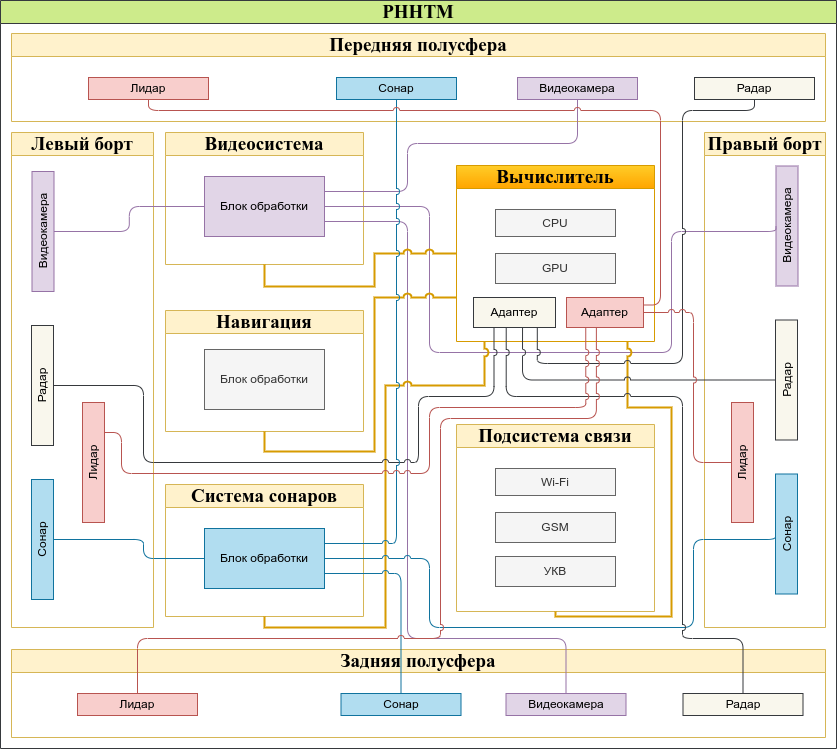

The diagram above was exported from draw.io. Its source (the exported page's mxGraphModel, read from the mxfile embedded in the PNG):
<mxGraphModel dx="1172" dy="860" grid="1" gridSize="11" guides="1" tooltips="1" connect="1" arrows="1" fold="1" page="1" pageScale="1" pageWidth="1100" pageHeight="850" background="none" math="0" shadow="0">
  <root>
    <mxCell id="0" />
    <mxCell id="1" parent="0" />
    <mxCell id="YxNUmbwXOMf7JImGRH1H-14" value="Передняя полусфера" style="swimlane;whiteSpace=wrap;html=1;fontFamily=Times New Roman;fontSize=19;flipH=1;fillColor=#fff2cc;strokeColor=#d6b656;" parent="1" vertex="1">
      <mxGeometry x="77" y="88" width="814" height="88" as="geometry" />
    </mxCell>
    <mxCell id="JfOtEd1yMMRHn9q1p5PB-2" value="РННТМ" style="swimlane;whiteSpace=wrap;html=1;fontFamily=Times New Roman;fontSize=19;fillColor=#cdeb8b;strokeColor=#36393d;" parent="1" vertex="1">
      <mxGeometry x="66" y="55" width="836" height="748" as="geometry" />
    </mxCell>
    <mxCell id="YxNUmbwXOMf7JImGRH1H-1" value="Видеосистема" style="swimlane;whiteSpace=wrap;html=1;fontFamily=Times New Roman;fontSize=19;startSize=23;fillColor=#fff2cc;strokeColor=#d6b656;" parent="JfOtEd1yMMRHn9q1p5PB-2" vertex="1">
      <mxGeometry x="165" y="132" width="198" height="132" as="geometry" />
    </mxCell>
    <mxCell id="YxNUmbwXOMf7JImGRH1H-8" value="Блок обработки" style="rounded=0;whiteSpace=wrap;html=1;fillColor=#e1d5e7;strokeColor=#9673a6;" parent="YxNUmbwXOMf7JImGRH1H-1" vertex="1">
      <mxGeometry x="39" y="44" width="120" height="60" as="geometry" />
    </mxCell>
    <mxCell id="YxNUmbwXOMf7JImGRH1H-17" value="Видеокамера" style="rounded=0;whiteSpace=wrap;html=1;flipH=1;fillColor=#e1d5e7;strokeColor=#9673a6;" parent="JfOtEd1yMMRHn9q1p5PB-2" vertex="1">
      <mxGeometry x="517" y="77" width="120" height="22" as="geometry" />
    </mxCell>
    <mxCell id="GQGLsURowSfjnvn5Gsaw-12" value="Радар" style="rounded=0;whiteSpace=wrap;html=1;flipH=1;fillColor=#f9f7ed;strokeColor=#36393d;" parent="JfOtEd1yMMRHn9q1p5PB-2" vertex="1">
      <mxGeometry x="694" y="77" width="120" height="22" as="geometry" />
    </mxCell>
    <mxCell id="YxNUmbwXOMf7JImGRH1H-16" value="Лидар" style="rounded=0;whiteSpace=wrap;html=1;flipH=1;fillColor=#f8cecc;strokeColor=#b85450;" parent="JfOtEd1yMMRHn9q1p5PB-2" vertex="1">
      <mxGeometry x="88" y="77" width="120" height="22" as="geometry" />
    </mxCell>
    <mxCell id="GQGLsURowSfjnvn5Gsaw-15" value="Левый борт" style="swimlane;whiteSpace=wrap;html=1;fontFamily=Times New Roman;fontSize=19;fillColor=#fff2cc;strokeColor=#d6b656;" parent="JfOtEd1yMMRHn9q1p5PB-2" vertex="1">
      <mxGeometry x="11" y="132" width="142" height="495" as="geometry" />
    </mxCell>
    <mxCell id="GQGLsURowSfjnvn5Gsaw-17" value="Видеокамера" style="rounded=0;whiteSpace=wrap;html=1;rotation=-90;fillColor=#e1d5e7;strokeColor=#9673a6;" parent="GQGLsURowSfjnvn5Gsaw-15" vertex="1">
      <mxGeometry x="-28.5" y="88" width="120" height="22" as="geometry" />
    </mxCell>
    <mxCell id="GQGLsURowSfjnvn5Gsaw-32" value="Радар" style="rounded=0;whiteSpace=wrap;html=1;rotation=-90;fillColor=#f9f7ed;strokeColor=#36393d;" parent="GQGLsURowSfjnvn5Gsaw-15" vertex="1">
      <mxGeometry x="-29" y="242" width="120" height="22" as="geometry" />
    </mxCell>
    <mxCell id="GQGLsURowSfjnvn5Gsaw-35" value="Сонар" style="rounded=0;whiteSpace=wrap;html=1;rotation=-90;fillColor=#b1ddf0;strokeColor=#10739e;" parent="GQGLsURowSfjnvn5Gsaw-15" vertex="1">
      <mxGeometry x="-29" y="396" width="120" height="22" as="geometry" />
    </mxCell>
    <mxCell id="GQGLsURowSfjnvn5Gsaw-73" value="Лидар" style="rounded=0;whiteSpace=wrap;html=1;flipH=1;rotation=-90;fillColor=#f8cecc;strokeColor=#b85450;" parent="GQGLsURowSfjnvn5Gsaw-15" vertex="1">
      <mxGeometry x="22" y="319" width="120" height="22" as="geometry" />
    </mxCell>
    <mxCell id="GQGLsURowSfjnvn5Gsaw-20" value="Вычислитель" style="swimlane;whiteSpace=wrap;html=1;fontFamily=Times New Roman;fontSize=19;startSize=23;fillColor=#ffcd28;strokeColor=#d79b00;gradientColor=#ffa500;" parent="JfOtEd1yMMRHn9q1p5PB-2" vertex="1">
      <mxGeometry x="456" y="165" width="198" height="176" as="geometry" />
    </mxCell>
    <mxCell id="GQGLsURowSfjnvn5Gsaw-21" value="CPU" style="rounded=0;whiteSpace=wrap;html=1;fillColor=#f5f5f5;fontColor=#333333;strokeColor=#666666;" parent="GQGLsURowSfjnvn5Gsaw-20" vertex="1">
      <mxGeometry x="39" y="44" width="120" height="27" as="geometry" />
    </mxCell>
    <mxCell id="GQGLsURowSfjnvn5Gsaw-22" value="GPU" style="rounded=0;whiteSpace=wrap;html=1;fillColor=#f5f5f5;fontColor=#333333;strokeColor=#666666;" parent="GQGLsURowSfjnvn5Gsaw-20" vertex="1">
      <mxGeometry x="39" y="88" width="120" height="30" as="geometry" />
    </mxCell>
    <mxCell id="GQGLsURowSfjnvn5Gsaw-23" value="Адаптер" style="rounded=0;whiteSpace=wrap;html=1;fillColor=#f9f7ed;strokeColor=#36393d;" parent="GQGLsURowSfjnvn5Gsaw-20" vertex="1">
      <mxGeometry x="17" y="132" width="82" height="30" as="geometry" />
    </mxCell>
    <mxCell id="GQGLsURowSfjnvn5Gsaw-69" value="Адаптер" style="rounded=0;whiteSpace=wrap;html=1;fillColor=#f8cecc;strokeColor=#b85450;" parent="GQGLsURowSfjnvn5Gsaw-20" vertex="1">
      <mxGeometry x="110" y="132" width="77" height="30" as="geometry" />
    </mxCell>
    <mxCell id="GQGLsURowSfjnvn5Gsaw-24" value="Система сонаров" style="swimlane;whiteSpace=wrap;html=1;fontFamily=Times New Roman;fontSize=19;startSize=23;fillColor=#fff2cc;strokeColor=#d6b656;" parent="JfOtEd1yMMRHn9q1p5PB-2" vertex="1">
      <mxGeometry x="165" y="484" width="198" height="132" as="geometry" />
    </mxCell>
    <mxCell id="GQGLsURowSfjnvn5Gsaw-25" value="Блок обработки" style="rounded=0;whiteSpace=wrap;html=1;fillColor=#b1ddf0;strokeColor=#10739e;" parent="GQGLsURowSfjnvn5Gsaw-24" vertex="1">
      <mxGeometry x="39" y="44" width="120" height="60" as="geometry" />
    </mxCell>
    <mxCell id="GQGLsURowSfjnvn5Gsaw-28" value="Подсистема связи" style="swimlane;whiteSpace=wrap;html=1;fontFamily=Times New Roman;fontSize=19;startSize=23;fillColor=#fff2cc;strokeColor=#d6b656;" parent="JfOtEd1yMMRHn9q1p5PB-2" vertex="1">
      <mxGeometry x="456" y="424" width="198" height="187" as="geometry" />
    </mxCell>
    <mxCell id="GQGLsURowSfjnvn5Gsaw-29" value="Wi-Fi" style="rounded=0;whiteSpace=wrap;html=1;fillColor=#f5f5f5;strokeColor=#666666;fontColor=#333333;" parent="GQGLsURowSfjnvn5Gsaw-28" vertex="1">
      <mxGeometry x="39" y="44" width="120" height="27" as="geometry" />
    </mxCell>
    <mxCell id="GQGLsURowSfjnvn5Gsaw-30" value="GSM" style="rounded=0;whiteSpace=wrap;html=1;fillColor=#f5f5f5;strokeColor=#666666;fontColor=#333333;" parent="GQGLsURowSfjnvn5Gsaw-28" vertex="1">
      <mxGeometry x="39" y="88" width="120" height="30" as="geometry" />
    </mxCell>
    <mxCell id="GQGLsURowSfjnvn5Gsaw-31" value="УКВ" style="rounded=0;whiteSpace=wrap;html=1;fillColor=#f5f5f5;strokeColor=#666666;fontColor=#333333;" parent="GQGLsURowSfjnvn5Gsaw-28" vertex="1">
      <mxGeometry x="39" y="132" width="120" height="30" as="geometry" />
    </mxCell>
    <mxCell id="GQGLsURowSfjnvn5Gsaw-38" value="Сонар" style="rounded=0;whiteSpace=wrap;html=1;flipH=1;fillColor=#b1ddf0;strokeColor=#10739e;" parent="JfOtEd1yMMRHn9q1p5PB-2" vertex="1">
      <mxGeometry x="336" y="77" width="120" height="22" as="geometry" />
    </mxCell>
    <mxCell id="GQGLsURowSfjnvn5Gsaw-39" value="Задняя полусфера" style="swimlane;whiteSpace=wrap;html=1;fontFamily=Times New Roman;fontSize=19;fillColor=#fff2cc;strokeColor=#d6b656;" parent="JfOtEd1yMMRHn9q1p5PB-2" vertex="1">
      <mxGeometry x="11" y="649" width="814" height="88" as="geometry" />
    </mxCell>
    <mxCell id="GQGLsURowSfjnvn5Gsaw-51" value="Видеокамера" style="rounded=0;whiteSpace=wrap;html=1;flipH=1;fillColor=#e1d5e7;strokeColor=#9673a6;" parent="GQGLsURowSfjnvn5Gsaw-39" vertex="1">
      <mxGeometry x="494.5" y="44" width="120" height="22" as="geometry" />
    </mxCell>
    <mxCell id="GQGLsURowSfjnvn5Gsaw-53" value="Радар" style="rounded=0;whiteSpace=wrap;html=1;flipH=1;fillColor=#f9f7ed;strokeColor=#36393d;" parent="GQGLsURowSfjnvn5Gsaw-39" vertex="1">
      <mxGeometry x="671.5" y="44" width="120" height="22" as="geometry" />
    </mxCell>
    <mxCell id="GQGLsURowSfjnvn5Gsaw-54" value="Лидар" style="rounded=0;whiteSpace=wrap;html=1;flipH=1;fillColor=#f8cecc;strokeColor=#b85450;" parent="GQGLsURowSfjnvn5Gsaw-39" vertex="1">
      <mxGeometry x="66" y="44" width="120" height="22" as="geometry" />
    </mxCell>
    <mxCell id="GQGLsURowSfjnvn5Gsaw-55" value="Сонар" style="rounded=0;whiteSpace=wrap;html=1;flipH=1;fillColor=#b1ddf0;strokeColor=#10739e;" parent="GQGLsURowSfjnvn5Gsaw-39" vertex="1">
      <mxGeometry x="329.5" y="44" width="120" height="22" as="geometry" />
    </mxCell>
    <mxCell id="GQGLsURowSfjnvn5Gsaw-45" value="Навигация" style="swimlane;whiteSpace=wrap;html=1;fontFamily=Times New Roman;fontSize=19;startSize=23;fillColor=#fff2cc;strokeColor=#d6b656;" parent="JfOtEd1yMMRHn9q1p5PB-2" vertex="1">
      <mxGeometry x="165" y="310" width="198" height="121" as="geometry" />
    </mxCell>
    <mxCell id="GQGLsURowSfjnvn5Gsaw-46" value="Блок обработки" style="rounded=0;whiteSpace=wrap;html=1;fillColor=#f5f5f5;strokeColor=#666666;fontColor=#333333;" parent="GQGLsURowSfjnvn5Gsaw-45" vertex="1">
      <mxGeometry x="39" y="39" width="120" height="60" as="geometry" />
    </mxCell>
    <mxCell id="GQGLsURowSfjnvn5Gsaw-47" value="Правый борт" style="swimlane;whiteSpace=wrap;html=1;fontFamily=Times New Roman;fontSize=19;fillColor=#fff2cc;strokeColor=#d6b656;" parent="JfOtEd1yMMRHn9q1p5PB-2" vertex="1">
      <mxGeometry x="704" y="132" width="121" height="495" as="geometry" />
    </mxCell>
    <mxCell id="GQGLsURowSfjnvn5Gsaw-48" value="Видеокамера" style="rounded=0;whiteSpace=wrap;html=1;rotation=-90;fillColor=#e1d5e7;strokeColor=#9673a6;" parent="GQGLsURowSfjnvn5Gsaw-47" vertex="1">
      <mxGeometry x="22.5" y="82.5" width="120" height="22" as="geometry" />
    </mxCell>
    <mxCell id="GQGLsURowSfjnvn5Gsaw-49" value="Радар" style="rounded=0;whiteSpace=wrap;html=1;rotation=-90;fillColor=#f9f7ed;strokeColor=#36393d;" parent="GQGLsURowSfjnvn5Gsaw-47" vertex="1">
      <mxGeometry x="22" y="236.5" width="120" height="22" as="geometry" />
    </mxCell>
    <mxCell id="GQGLsURowSfjnvn5Gsaw-50" value="Сонар" style="rounded=0;whiteSpace=wrap;html=1;rotation=-90;fillColor=#b1ddf0;strokeColor=#10739e;" parent="GQGLsURowSfjnvn5Gsaw-47" vertex="1">
      <mxGeometry x="22" y="390.5" width="120" height="22" as="geometry" />
    </mxCell>
    <mxCell id="GQGLsURowSfjnvn5Gsaw-74" value="Лидар" style="rounded=0;whiteSpace=wrap;html=1;flipH=1;rotation=-90;fillColor=#f8cecc;strokeColor=#b85450;" parent="GQGLsURowSfjnvn5Gsaw-47" vertex="1">
      <mxGeometry x="-22" y="319" width="120" height="22" as="geometry" />
    </mxCell>
    <mxCell id="GQGLsURowSfjnvn5Gsaw-56" value="" style="endArrow=none;html=1;rounded=1;edgeStyle=orthogonalEdgeStyle;entryX=0.5;entryY=1;entryDx=0;entryDy=0;exitX=0;exitY=0.5;exitDx=0;exitDy=0;jumpStyle=arc;curved=0;fillColor=#e1d5e7;strokeColor=#9673a6;" parent="JfOtEd1yMMRHn9q1p5PB-2" source="YxNUmbwXOMf7JImGRH1H-8" target="GQGLsURowSfjnvn5Gsaw-17" edge="1">
      <mxGeometry width="50" height="50" relative="1" as="geometry">
        <mxPoint x="-77" y="292" as="sourcePoint" />
        <mxPoint x="-27" y="242" as="targetPoint" />
      </mxGeometry>
    </mxCell>
    <mxCell id="GQGLsURowSfjnvn5Gsaw-57" value="" style="endArrow=none;html=1;rounded=1;edgeStyle=orthogonalEdgeStyle;entryX=0.5;entryY=1;entryDx=0;entryDy=0;exitX=1;exitY=0.25;exitDx=0;exitDy=0;jumpStyle=arc;curved=0;fillColor=#e1d5e7;strokeColor=#9673a6;" parent="JfOtEd1yMMRHn9q1p5PB-2" source="YxNUmbwXOMf7JImGRH1H-8" target="YxNUmbwXOMf7JImGRH1H-17" edge="1">
      <mxGeometry width="50" height="50" relative="1" as="geometry">
        <mxPoint x="215" y="228" as="sourcePoint" />
        <mxPoint x="88" y="242" as="targetPoint" />
        <Array as="points">
          <mxPoint x="407" y="191" />
          <mxPoint x="407" y="143" />
          <mxPoint x="577" y="143" />
        </Array>
      </mxGeometry>
    </mxCell>
    <mxCell id="GQGLsURowSfjnvn5Gsaw-58" value="" style="endArrow=none;html=1;rounded=1;edgeStyle=orthogonalEdgeStyle;entryX=0.5;entryY=0;entryDx=0;entryDy=0;exitX=1;exitY=0.75;exitDx=0;exitDy=0;jumpStyle=arc;curved=0;fillColor=#e1d5e7;strokeColor=#9673a6;" parent="JfOtEd1yMMRHn9q1p5PB-2" source="YxNUmbwXOMf7JImGRH1H-8" target="GQGLsURowSfjnvn5Gsaw-51" edge="1">
      <mxGeometry width="50" height="50" relative="1" as="geometry">
        <mxPoint x="335" y="228" as="sourcePoint" />
        <mxPoint x="588" y="110" as="targetPoint" />
        <Array as="points">
          <mxPoint x="407" y="221" />
          <mxPoint x="407" y="638" />
          <mxPoint x="566" y="638" />
        </Array>
      </mxGeometry>
    </mxCell>
    <mxCell id="GQGLsURowSfjnvn5Gsaw-59" value="" style="endArrow=none;html=1;rounded=1;edgeStyle=orthogonalEdgeStyle;entryX=0.5;entryY=0;entryDx=0;entryDy=0;exitX=1;exitY=0.5;exitDx=0;exitDy=0;jumpStyle=arc;curved=0;fillColor=#e1d5e7;strokeColor=#9673a6;" parent="JfOtEd1yMMRHn9q1p5PB-2" source="YxNUmbwXOMf7JImGRH1H-8" target="GQGLsURowSfjnvn5Gsaw-48" edge="1">
      <mxGeometry width="50" height="50" relative="1" as="geometry">
        <mxPoint x="335" y="232" as="sourcePoint" />
        <mxPoint x="577" y="704" as="targetPoint" />
        <Array as="points">
          <mxPoint x="429" y="206" />
          <mxPoint x="429" y="352" />
          <mxPoint x="671" y="352" />
          <mxPoint x="671" y="231" />
        </Array>
      </mxGeometry>
    </mxCell>
    <mxCell id="GQGLsURowSfjnvn5Gsaw-60" value="" style="endArrow=none;html=1;rounded=0;edgeStyle=orthogonalEdgeStyle;entryX=0.5;entryY=1;entryDx=0;entryDy=0;exitX=0;exitY=0.5;exitDx=0;exitDy=0;strokeWidth=2;jumpStyle=arc;fillColor=#ffcd28;gradientColor=#ffa500;strokeColor=#d79b00;" parent="JfOtEd1yMMRHn9q1p5PB-2" source="GQGLsURowSfjnvn5Gsaw-20" target="YxNUmbwXOMf7JImGRH1H-1" edge="1">
      <mxGeometry width="50" height="50" relative="1" as="geometry">
        <mxPoint x="-110" y="424" as="sourcePoint" />
        <mxPoint x="-60" y="374" as="targetPoint" />
        <Array as="points">
          <mxPoint x="374" y="253" />
          <mxPoint x="374" y="286" />
          <mxPoint x="264" y="286" />
        </Array>
      </mxGeometry>
    </mxCell>
    <mxCell id="GQGLsURowSfjnvn5Gsaw-61" value="" style="endArrow=none;html=1;rounded=0;edgeStyle=orthogonalEdgeStyle;entryX=0.5;entryY=1;entryDx=0;entryDy=0;exitX=0;exitY=0.75;exitDx=0;exitDy=0;strokeWidth=2;jumpStyle=arc;fillColor=#ffcd28;gradientColor=#ffa500;strokeColor=#d79b00;" parent="JfOtEd1yMMRHn9q1p5PB-2" source="GQGLsURowSfjnvn5Gsaw-20" target="GQGLsURowSfjnvn5Gsaw-45" edge="1">
      <mxGeometry width="50" height="50" relative="1" as="geometry">
        <mxPoint x="467" y="264" as="sourcePoint" />
        <mxPoint x="275" y="275" as="targetPoint" />
        <Array as="points">
          <mxPoint x="374" y="297" />
          <mxPoint x="374" y="451" />
          <mxPoint x="264" y="451" />
        </Array>
      </mxGeometry>
    </mxCell>
    <mxCell id="GQGLsURowSfjnvn5Gsaw-62" value="" style="endArrow=none;html=1;rounded=0;edgeStyle=orthogonalEdgeStyle;entryX=0.5;entryY=1;entryDx=0;entryDy=0;strokeWidth=2;jumpStyle=arc;fillColor=#ffcd28;gradientColor=#ffa500;strokeColor=#d79b00;" parent="JfOtEd1yMMRHn9q1p5PB-2" target="GQGLsURowSfjnvn5Gsaw-24" edge="1">
      <mxGeometry width="50" height="50" relative="1" as="geometry">
        <mxPoint x="484" y="341" as="sourcePoint" />
        <mxPoint x="275" y="442" as="targetPoint" />
        <Array as="points">
          <mxPoint x="484" y="385" />
          <mxPoint x="385" y="385" />
          <mxPoint x="385" y="627" />
          <mxPoint x="264" y="627" />
        </Array>
      </mxGeometry>
    </mxCell>
    <mxCell id="GQGLsURowSfjnvn5Gsaw-63" value="" style="endArrow=none;html=1;rounded=0;edgeStyle=orthogonalEdgeStyle;entryX=0.5;entryY=1;entryDx=0;entryDy=0;strokeWidth=2;jumpStyle=arc;fillColor=#ffcd28;gradientColor=#ffa500;strokeColor=#d79b00;" parent="JfOtEd1yMMRHn9q1p5PB-2" target="GQGLsURowSfjnvn5Gsaw-28" edge="1">
      <mxGeometry width="50" height="50" relative="1" as="geometry">
        <mxPoint x="627" y="341" as="sourcePoint" />
        <mxPoint x="275" y="627" as="targetPoint" />
        <Array as="points">
          <mxPoint x="627" y="407" />
          <mxPoint x="671" y="407" />
          <mxPoint x="671" y="616" />
          <mxPoint x="555" y="616" />
        </Array>
      </mxGeometry>
    </mxCell>
    <mxCell id="GQGLsURowSfjnvn5Gsaw-64" value="" style="endArrow=none;html=1;rounded=1;edgeStyle=orthogonalEdgeStyle;entryX=0.5;entryY=1;entryDx=0;entryDy=0;exitX=0.25;exitY=1;exitDx=0;exitDy=0;jumpStyle=arc;curved=0;fillColor=#f9f7ed;strokeColor=#36393d;" parent="JfOtEd1yMMRHn9q1p5PB-2" source="GQGLsURowSfjnvn5Gsaw-23" target="GQGLsURowSfjnvn5Gsaw-32" edge="1">
      <mxGeometry width="50" height="50" relative="1" as="geometry">
        <mxPoint x="215" y="217" as="sourcePoint" />
        <mxPoint x="88" y="242" as="targetPoint" />
        <Array as="points">
          <mxPoint x="494" y="396" />
          <mxPoint x="418" y="396" />
          <mxPoint x="418" y="462" />
          <mxPoint x="143" y="462" />
          <mxPoint x="143" y="385" />
        </Array>
      </mxGeometry>
    </mxCell>
    <mxCell id="GQGLsURowSfjnvn5Gsaw-65" value="" style="endArrow=none;html=1;rounded=1;edgeStyle=orthogonalEdgeStyle;entryX=0.5;entryY=1;entryDx=0;entryDy=0;exitX=0;exitY=0.5;exitDx=0;exitDy=0;jumpStyle=arc;curved=0;fillColor=#b1ddf0;strokeColor=#10739e;" parent="JfOtEd1yMMRHn9q1p5PB-2" source="GQGLsURowSfjnvn5Gsaw-25" target="GQGLsURowSfjnvn5Gsaw-35" edge="1">
      <mxGeometry width="50" height="50" relative="1" as="geometry">
        <mxPoint x="536" y="338" as="sourcePoint" />
        <mxPoint x="88" y="396" as="targetPoint" />
        <Array as="points">
          <mxPoint x="143" y="558" />
          <mxPoint x="143" y="539" />
        </Array>
      </mxGeometry>
    </mxCell>
    <mxCell id="GQGLsURowSfjnvn5Gsaw-68" value="" style="endArrow=none;html=1;rounded=1;edgeStyle=orthogonalEdgeStyle;entryX=0.5;entryY=0;entryDx=0;entryDy=0;exitX=1;exitY=0.75;exitDx=0;exitDy=0;jumpStyle=arc;curved=0;fillColor=#b1ddf0;strokeColor=#10739e;" parent="JfOtEd1yMMRHn9q1p5PB-2" source="GQGLsURowSfjnvn5Gsaw-25" target="GQGLsURowSfjnvn5Gsaw-55" edge="1">
      <mxGeometry width="50" height="50" relative="1" as="geometry">
        <mxPoint x="237" y="591" as="sourcePoint" />
        <mxPoint x="110" y="572" as="targetPoint" />
        <Array as="points">
          <mxPoint x="401" y="573" />
        </Array>
      </mxGeometry>
    </mxCell>
    <mxCell id="GQGLsURowSfjnvn5Gsaw-67" value="" style="endArrow=none;html=1;rounded=1;edgeStyle=orthogonalEdgeStyle;entryX=1;entryY=0.5;entryDx=0;entryDy=0;exitX=0.5;exitY=0;exitDx=0;exitDy=0;jumpStyle=arc;curved=0;fillColor=#b1ddf0;strokeColor=#10739e;" parent="JfOtEd1yMMRHn9q1p5PB-2" source="GQGLsURowSfjnvn5Gsaw-50" target="GQGLsURowSfjnvn5Gsaw-25" edge="1">
      <mxGeometry width="50" height="50" relative="1" as="geometry">
        <mxPoint x="743" y="547" as="sourcePoint" />
        <mxPoint x="616" y="528" as="targetPoint" />
        <Array as="points">
          <mxPoint x="693" y="539" />
          <mxPoint x="693" y="627" />
          <mxPoint x="429" y="627" />
          <mxPoint x="429" y="558" />
        </Array>
      </mxGeometry>
    </mxCell>
    <mxCell id="GQGLsURowSfjnvn5Gsaw-66" value="" style="endArrow=none;html=1;rounded=1;edgeStyle=orthogonalEdgeStyle;jumpStyle=arc;curved=0;entryX=1;entryY=0.25;entryDx=0;entryDy=0;exitX=0.5;exitY=1;exitDx=0;exitDy=0;fillColor=#b1ddf0;strokeColor=#10739e;" parent="JfOtEd1yMMRHn9q1p5PB-2" source="GQGLsURowSfjnvn5Gsaw-38" target="GQGLsURowSfjnvn5Gsaw-25" edge="1">
      <mxGeometry width="50" height="50" relative="1" as="geometry">
        <mxPoint x="429" y="440" as="sourcePoint" />
        <mxPoint x="330" y="538.8" as="targetPoint" />
        <Array as="points">
          <mxPoint x="396" y="99" />
          <mxPoint x="396" y="543" />
        </Array>
      </mxGeometry>
    </mxCell>
    <mxCell id="GQGLsURowSfjnvn5Gsaw-70" value="" style="endArrow=none;html=1;rounded=1;edgeStyle=orthogonalEdgeStyle;entryX=0.598;entryY=0.993;entryDx=0;entryDy=0;exitX=0.5;exitY=0;exitDx=0;exitDy=0;jumpStyle=arc;curved=0;entryPerimeter=0;fillColor=#f9f7ed;strokeColor=#36393d;" parent="JfOtEd1yMMRHn9q1p5PB-2" source="GQGLsURowSfjnvn5Gsaw-49" target="GQGLsURowSfjnvn5Gsaw-23" edge="1">
      <mxGeometry width="50" height="50" relative="1" as="geometry">
        <mxPoint x="734" y="370.97" as="sourcePoint" />
        <mxPoint x="297" y="428.97" as="targetPoint" />
        <Array as="points">
          <mxPoint x="522" y="380" />
        </Array>
      </mxGeometry>
    </mxCell>
    <mxCell id="GQGLsURowSfjnvn5Gsaw-71" value="" style="endArrow=none;html=1;rounded=1;edgeStyle=orthogonalEdgeStyle;entryX=0.778;entryY=1.003;entryDx=0;entryDy=0;exitX=0.5;exitY=1;exitDx=0;exitDy=0;jumpStyle=arc;curved=0;entryPerimeter=0;fillColor=#f9f7ed;strokeColor=#36393d;" parent="JfOtEd1yMMRHn9q1p5PB-2" source="GQGLsURowSfjnvn5Gsaw-12" target="GQGLsURowSfjnvn5Gsaw-23" edge="1">
      <mxGeometry width="50" height="50" relative="1" as="geometry">
        <mxPoint x="766" y="396" as="sourcePoint" />
        <mxPoint x="546" y="338" as="targetPoint" />
        <Array as="points">
          <mxPoint x="754" y="110" />
          <mxPoint x="682" y="110" />
          <mxPoint x="682" y="363" />
          <mxPoint x="537" y="363" />
        </Array>
      </mxGeometry>
    </mxCell>
    <mxCell id="GQGLsURowSfjnvn5Gsaw-72" value="" style="endArrow=none;html=1;rounded=1;edgeStyle=orthogonalEdgeStyle;jumpStyle=arc;curved=0;exitX=0.5;exitY=0;exitDx=0;exitDy=0;entryX=0.399;entryY=0.991;entryDx=0;entryDy=0;entryPerimeter=0;fillColor=#f9f7ed;strokeColor=#36393d;" parent="JfOtEd1yMMRHn9q1p5PB-2" source="GQGLsURowSfjnvn5Gsaw-53" target="GQGLsURowSfjnvn5Gsaw-23" edge="1">
      <mxGeometry width="50" height="50" relative="1" as="geometry">
        <mxPoint x="693" y="473" as="sourcePoint" />
        <mxPoint x="506" y="330" as="targetPoint" />
        <Array as="points">
          <mxPoint x="743" y="638" />
          <mxPoint x="682" y="638" />
          <mxPoint x="682" y="396" />
          <mxPoint x="506" y="396" />
        </Array>
      </mxGeometry>
    </mxCell>
    <mxCell id="GQGLsURowSfjnvn5Gsaw-75" value="" style="endArrow=none;html=1;rounded=1;edgeStyle=orthogonalEdgeStyle;entryX=0.75;entryY=1;entryDx=0;entryDy=0;exitX=0.25;exitY=1;exitDx=0;exitDy=0;jumpStyle=arc;curved=0;fillColor=#f8cecc;strokeColor=#b85450;" parent="JfOtEd1yMMRHn9q1p5PB-2" source="GQGLsURowSfjnvn5Gsaw-69" target="GQGLsURowSfjnvn5Gsaw-73" edge="1">
      <mxGeometry width="50" height="50" relative="1" as="geometry">
        <mxPoint x="504" y="338" as="sourcePoint" />
        <mxPoint x="64" y="396" as="targetPoint" />
        <Array as="points">
          <mxPoint x="585" y="407" />
          <mxPoint x="429" y="407" />
          <mxPoint x="429" y="473" />
          <mxPoint x="121" y="473" />
          <mxPoint x="121" y="432" />
        </Array>
      </mxGeometry>
    </mxCell>
    <mxCell id="GQGLsURowSfjnvn5Gsaw-76" value="" style="endArrow=none;html=1;rounded=1;edgeStyle=orthogonalEdgeStyle;exitX=0.388;exitY=0.993;exitDx=0;exitDy=0;jumpStyle=arc;curved=0;fillColor=#f8cecc;strokeColor=#b85450;exitPerimeter=0;" parent="JfOtEd1yMMRHn9q1p5PB-2" source="GQGLsURowSfjnvn5Gsaw-69" target="GQGLsURowSfjnvn5Gsaw-54" edge="1">
      <mxGeometry width="50" height="50" relative="1" as="geometry">
        <mxPoint x="596" y="338" as="sourcePoint" />
        <mxPoint x="115" y="443" as="targetPoint" />
        <Array as="points">
          <mxPoint x="596" y="418" />
          <mxPoint x="440" y="418" />
          <mxPoint x="440" y="638" />
          <mxPoint x="137" y="638" />
        </Array>
      </mxGeometry>
    </mxCell>
    <mxCell id="GQGLsURowSfjnvn5Gsaw-77" value="" style="endArrow=none;html=1;rounded=1;edgeStyle=orthogonalEdgeStyle;exitX=1;exitY=0.25;exitDx=0;exitDy=0;jumpStyle=arc;curved=0;fillColor=#f8cecc;strokeColor=#b85450;entryX=0.5;entryY=1;entryDx=0;entryDy=0;" parent="JfOtEd1yMMRHn9q1p5PB-2" source="GQGLsURowSfjnvn5Gsaw-69" target="YxNUmbwXOMf7JImGRH1H-16" edge="1">
      <mxGeometry width="50" height="50" relative="1" as="geometry">
        <mxPoint x="607" y="338" as="sourcePoint" />
        <mxPoint x="121" y="242" as="targetPoint" />
        <Array as="points">
          <mxPoint x="660" y="304" />
          <mxPoint x="660" y="110" />
          <mxPoint x="148" y="110" />
        </Array>
      </mxGeometry>
    </mxCell>
    <mxCell id="GQGLsURowSfjnvn5Gsaw-78" value="" style="endArrow=none;html=1;rounded=1;edgeStyle=orthogonalEdgeStyle;exitX=1;exitY=0.5;exitDx=0;exitDy=0;jumpStyle=arc;curved=0;fillColor=#f8cecc;strokeColor=#b85450;entryX=0.5;entryY=0;entryDx=0;entryDy=0;" parent="JfOtEd1yMMRHn9q1p5PB-2" source="GQGLsURowSfjnvn5Gsaw-69" target="GQGLsURowSfjnvn5Gsaw-74" edge="1">
      <mxGeometry width="50" height="50" relative="1" as="geometry">
        <mxPoint x="654" y="316" as="sourcePoint" />
        <mxPoint x="159" y="110" as="targetPoint" />
        <Array as="points">
          <mxPoint x="693" y="312" />
          <mxPoint x="693" y="462" />
        </Array>
      </mxGeometry>
    </mxCell>
  </root>
</mxGraphModel>